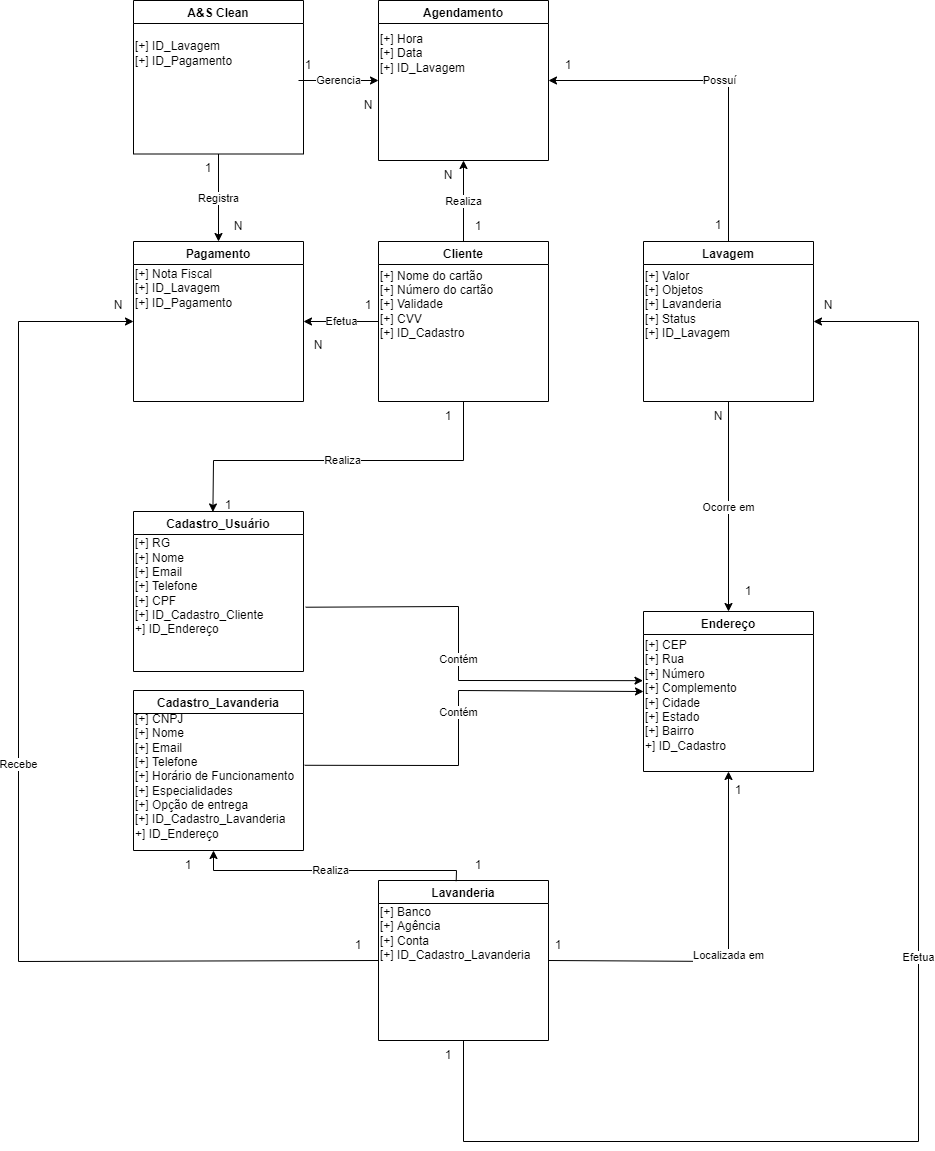

The diagram above was exported from draw.io. Its source (the exported page's mxGraphModel, read from the mxfile embedded in the PNG):
<mxGraphModel dx="1436" dy="747" grid="1" gridSize="10" guides="1" tooltips="1" connect="1" arrows="1" fold="1" page="1" pageScale="1" pageWidth="827" pageHeight="1169" math="0" shadow="0">
  <root>
    <mxCell id="0" />
    <mxCell id="1" parent="0" />
    <mxCell id="NAst7kzgwCQBoeUVuK9c-87" value="Cliente" style="swimlane;" parent="1" vertex="1">
      <mxGeometry x="750" y="241" width="170" height="160" as="geometry" />
    </mxCell>
    <mxCell id="NAst7kzgwCQBoeUVuK9c-88" value="&lt;div&gt;[+] Nome do cartão&lt;br&gt;&lt;/div&gt;&lt;div&gt;[+] Número do cartão&lt;br&gt;&lt;/div&gt;&lt;div&gt;[+] Validade&lt;/div&gt;&lt;div&gt;[+] CVV&lt;/div&gt;&lt;div&gt;[+] ID_Cadastro&lt;br&gt;&lt;/div&gt;" style="text;html=1;strokeColor=none;fillColor=none;align=left;verticalAlign=middle;whiteSpace=wrap;rounded=0;" parent="NAst7kzgwCQBoeUVuK9c-87" vertex="1">
      <mxGeometry y="33" width="170" height="59" as="geometry" />
    </mxCell>
    <mxCell id="NAst7kzgwCQBoeUVuK9c-89" value="Lavanderia" style="swimlane;startSize=23;" parent="1" vertex="1">
      <mxGeometry x="750" y="880" width="170" height="160" as="geometry" />
    </mxCell>
    <mxCell id="NAst7kzgwCQBoeUVuK9c-90" value="&lt;div&gt;[+] Banco&lt;br&gt;&lt;/div&gt;&lt;div&gt;[+] Agência&lt;br&gt;&lt;/div&gt;&lt;div&gt;[+] Conta&lt;/div&gt;&lt;div&gt;[+] ID_Cadastro_Lavanderia&lt;/div&gt;" style="text;html=1;strokeColor=none;fillColor=none;align=left;verticalAlign=middle;whiteSpace=wrap;rounded=0;" parent="NAst7kzgwCQBoeUVuK9c-89" vertex="1">
      <mxGeometry y="30" width="170" height="45" as="geometry" />
    </mxCell>
    <mxCell id="NAst7kzgwCQBoeUVuK9c-91" value="A&amp;S Clean" style="swimlane;" parent="1" vertex="1">
      <mxGeometry x="505" width="170" height="153.5" as="geometry" />
    </mxCell>
    <mxCell id="NAst7kzgwCQBoeUVuK9c-92" value="&lt;div&gt;[+] ID_Lavagem&lt;br&gt;&lt;/div&gt;&lt;div&gt;[+] ID_Pagamento&lt;br&gt;&lt;/div&gt;" style="text;html=1;strokeColor=none;fillColor=none;align=left;verticalAlign=middle;whiteSpace=wrap;rounded=0;" parent="NAst7kzgwCQBoeUVuK9c-91" vertex="1">
      <mxGeometry y="42.5" width="170" height="20" as="geometry" />
    </mxCell>
    <mxCell id="NAst7kzgwCQBoeUVuK9c-93" value="Lavagem" style="swimlane;" parent="1" vertex="1">
      <mxGeometry x="1015" y="241" width="170" height="160" as="geometry" />
    </mxCell>
    <mxCell id="NAst7kzgwCQBoeUVuK9c-94" value="&lt;div&gt;[+] Valor&lt;br&gt;&lt;/div&gt;&lt;div&gt;[+] Objetos&lt;br&gt;&lt;/div&gt;&lt;div&gt;&lt;span style=&quot;background-color: initial;&quot;&gt;[+] Lavanderia&lt;/span&gt;&lt;br&gt;&lt;/div&gt;&lt;div&gt;[+] Status&lt;br&gt;&lt;/div&gt;&lt;div&gt;[+] ID_Lavagem&lt;br&gt;&lt;/div&gt;" style="text;html=1;strokeColor=none;fillColor=none;align=left;verticalAlign=middle;whiteSpace=wrap;rounded=0;" parent="NAst7kzgwCQBoeUVuK9c-93" vertex="1">
      <mxGeometry y="25" width="170" height="75" as="geometry" />
    </mxCell>
    <mxCell id="NAst7kzgwCQBoeUVuK9c-95" value="Agendamento" style="swimlane;" parent="1" vertex="1">
      <mxGeometry x="750" width="170" height="160" as="geometry" />
    </mxCell>
    <mxCell id="NAst7kzgwCQBoeUVuK9c-96" value="&lt;div&gt;&lt;span style=&quot;background-color: initial;&quot;&gt;[+] Hora&lt;/span&gt;&lt;br&gt;&lt;/div&gt;&lt;div&gt;[+] Data&lt;br&gt;&lt;/div&gt;&lt;div&gt;[+] ID_Lavagem&lt;br&gt;&lt;/div&gt;" style="text;html=1;strokeColor=none;fillColor=none;align=left;verticalAlign=middle;whiteSpace=wrap;rounded=0;" parent="NAst7kzgwCQBoeUVuK9c-95" vertex="1">
      <mxGeometry y="30" width="170" height="45" as="geometry" />
    </mxCell>
    <mxCell id="NAst7kzgwCQBoeUVuK9c-99" value="Endereço" style="swimlane;" parent="1" vertex="1">
      <mxGeometry x="1015" y="611" width="170" height="160" as="geometry" />
    </mxCell>
    <mxCell id="NAst7kzgwCQBoeUVuK9c-100" value="&lt;div&gt;[+] CEP&lt;br&gt;&lt;/div&gt;&lt;div&gt;[+] Rua&lt;br&gt;&lt;/div&gt;&lt;div&gt;[+] Número&lt;/div&gt;&lt;div&gt;[+] Complemento&lt;br&gt;&lt;/div&gt;&lt;div&gt;[+] Cidade&lt;br&gt;&lt;/div&gt;&lt;div&gt;[+] Estado&lt;/div&gt;&lt;div&gt;[+] Bairro&lt;/div&gt;&lt;div&gt;+] ID_Cadastro&lt;br&gt;&lt;/div&gt;" style="text;html=1;strokeColor=none;fillColor=none;align=left;verticalAlign=middle;whiteSpace=wrap;rounded=0;" parent="NAst7kzgwCQBoeUVuK9c-99" vertex="1">
      <mxGeometry y="29" width="170" height="110" as="geometry" />
    </mxCell>
    <mxCell id="NAst7kzgwCQBoeUVuK9c-101" value="Pagamento" style="swimlane;startSize=23;" parent="1" vertex="1">
      <mxGeometry x="505" y="241" width="170" height="160" as="geometry" />
    </mxCell>
    <mxCell id="NAst7kzgwCQBoeUVuK9c-102" value="&lt;div&gt;[+] Nota Fiscal&lt;/div&gt;&lt;div&gt;[+] ID_Lavagem&lt;br&gt;&lt;/div&gt;&lt;div&gt;[+] ID_Pagamento&lt;br&gt;&lt;/div&gt;" style="text;html=1;strokeColor=none;fillColor=none;align=left;verticalAlign=middle;whiteSpace=wrap;rounded=0;" parent="NAst7kzgwCQBoeUVuK9c-101" vertex="1">
      <mxGeometry y="29" width="170" height="35" as="geometry" />
    </mxCell>
    <mxCell id="NAst7kzgwCQBoeUVuK9c-103" value="Realiza" style="endArrow=classic;html=1;rounded=0;exitX=0.5;exitY=1;exitDx=0;exitDy=0;entryX=0.467;entryY=0.003;entryDx=0;entryDy=0;entryPerimeter=0;" parent="1" source="NAst7kzgwCQBoeUVuK9c-87" target="NAst7kzgwCQBoeUVuK9c-112" edge="1">
      <mxGeometry width="50" height="50" relative="1" as="geometry">
        <mxPoint x="1150" y="651" as="sourcePoint" />
        <mxPoint x="585" y="500" as="targetPoint" />
        <Array as="points">
          <mxPoint x="835" y="460" />
          <mxPoint x="585" y="460" />
        </Array>
      </mxGeometry>
    </mxCell>
    <mxCell id="NAst7kzgwCQBoeUVuK9c-104" value="Realiza" style="endArrow=classic;html=1;rounded=0;exitX=0.5;exitY=0;exitDx=0;exitDy=0;entryX=0.5;entryY=1;entryDx=0;entryDy=0;" parent="1" source="NAst7kzgwCQBoeUVuK9c-87" target="NAst7kzgwCQBoeUVuK9c-95" edge="1">
      <mxGeometry width="50" height="50" relative="1" as="geometry">
        <mxPoint x="1150" y="681" as="sourcePoint" />
        <mxPoint x="1200" y="631" as="targetPoint" />
      </mxGeometry>
    </mxCell>
    <mxCell id="NAst7kzgwCQBoeUVuK9c-105" value="Ocorre em" style="endArrow=classic;html=1;rounded=0;exitX=0.5;exitY=1;exitDx=0;exitDy=0;entryX=0.5;entryY=0;entryDx=0;entryDy=0;" parent="1" source="NAst7kzgwCQBoeUVuK9c-93" target="NAst7kzgwCQBoeUVuK9c-99" edge="1">
      <mxGeometry width="50" height="50" relative="1" as="geometry">
        <mxPoint x="1150" y="681" as="sourcePoint" />
        <mxPoint x="1200" y="631" as="targetPoint" />
      </mxGeometry>
    </mxCell>
    <mxCell id="NAst7kzgwCQBoeUVuK9c-106" value="Contém" style="endArrow=classic;html=1;rounded=0;entryX=0;entryY=0.5;entryDx=0;entryDy=0;exitX=1.007;exitY=0.398;exitDx=0;exitDy=0;exitPerimeter=0;" parent="1" source="NAst7kzgwCQBoeUVuK9c-111" target="NAst7kzgwCQBoeUVuK9c-99" edge="1">
      <mxGeometry width="50" height="50" relative="1" as="geometry">
        <mxPoint x="690" y="765" as="sourcePoint" />
        <mxPoint x="1200" y="501" as="targetPoint" />
        <Array as="points">
          <mxPoint x="830" y="765" />
          <mxPoint x="830" y="690" />
        </Array>
      </mxGeometry>
    </mxCell>
    <mxCell id="NAst7kzgwCQBoeUVuK9c-107" value="Possuí" style="endArrow=classic;html=1;rounded=0;entryX=1;entryY=0.5;entryDx=0;entryDy=0;exitX=0.5;exitY=0;exitDx=0;exitDy=0;" parent="1" source="NAst7kzgwCQBoeUVuK9c-93" target="NAst7kzgwCQBoeUVuK9c-95" edge="1">
      <mxGeometry width="50" height="50" relative="1" as="geometry">
        <mxPoint x="1150" y="421" as="sourcePoint" />
        <mxPoint x="1200" y="371" as="targetPoint" />
        <Array as="points">
          <mxPoint x="1100" y="80" />
        </Array>
      </mxGeometry>
    </mxCell>
    <mxCell id="NAst7kzgwCQBoeUVuK9c-108" value="Realiza" style="endArrow=classic;html=1;rounded=0;exitX=0.457;exitY=0.004;exitDx=0;exitDy=0;exitPerimeter=0;" parent="1" source="NAst7kzgwCQBoeUVuK9c-89" edge="1">
      <mxGeometry width="50" height="50" relative="1" as="geometry">
        <mxPoint x="1030" y="911" as="sourcePoint" />
        <mxPoint x="585" y="850" as="targetPoint" />
        <Array as="points">
          <mxPoint x="828" y="870" />
          <mxPoint x="585" y="870" />
        </Array>
      </mxGeometry>
    </mxCell>
    <mxCell id="NAst7kzgwCQBoeUVuK9c-110" value="Cadastro_Lavanderia" style="swimlane;" parent="1" vertex="1">
      <mxGeometry x="505" y="690" width="170" height="160" as="geometry" />
    </mxCell>
    <mxCell id="NAst7kzgwCQBoeUVuK9c-111" value="&lt;div&gt;[+] CNPJ&lt;/div&gt;&lt;div&gt;[+] Nome&lt;/div&gt;&lt;div&gt;[+] Email&lt;/div&gt;&lt;div&gt;[+] Telefone&lt;/div&gt;&lt;div&gt;[+] Horário de Funcionamento&lt;/div&gt;&lt;div&gt;[+] Especialidades&lt;/div&gt;&lt;div&gt;[+] Opção de entrega&lt;/div&gt;&lt;div&gt;[+] ID_Cadastro_Lavanderia&lt;br&gt;&lt;/div&gt;&lt;div&gt;+] ID_Endereço&lt;br&gt;&lt;/div&gt;" style="text;html=1;strokeColor=none;fillColor=none;align=left;verticalAlign=middle;whiteSpace=wrap;rounded=0;" parent="NAst7kzgwCQBoeUVuK9c-110" vertex="1">
      <mxGeometry y="31" width="170" height="110" as="geometry" />
    </mxCell>
    <mxCell id="NAst7kzgwCQBoeUVuK9c-112" value="Cadastro_Usuário" style="swimlane;" parent="1" vertex="1">
      <mxGeometry x="505" y="511" width="170" height="160" as="geometry" />
    </mxCell>
    <mxCell id="NAst7kzgwCQBoeUVuK9c-113" value="&lt;div&gt;[+] RG&lt;/div&gt;&lt;div&gt;[+] Nome&lt;br&gt;&lt;/div&gt;&lt;div&gt;[+] Email&lt;/div&gt;&lt;div&gt;[+] Telefone&lt;/div&gt;&lt;div&gt;[+] CPF&lt;/div&gt;&lt;div&gt;[+] ID_Cadastro_Cliente&lt;br&gt;&lt;/div&gt;&lt;div&gt;+] ID_Endereço&lt;br&gt;&lt;/div&gt;" style="text;html=1;strokeColor=none;fillColor=none;align=left;verticalAlign=middle;whiteSpace=wrap;rounded=0;" parent="NAst7kzgwCQBoeUVuK9c-112" vertex="1">
      <mxGeometry y="40" width="170" height="70" as="geometry" />
    </mxCell>
    <mxCell id="NAst7kzgwCQBoeUVuK9c-115" value="Efetua" style="endArrow=classic;html=1;rounded=0;exitX=0;exitY=0.5;exitDx=0;exitDy=0;entryX=1;entryY=0.5;entryDx=0;entryDy=0;" parent="1" source="NAst7kzgwCQBoeUVuK9c-87" target="NAst7kzgwCQBoeUVuK9c-101" edge="1">
      <mxGeometry width="50" height="50" relative="1" as="geometry">
        <mxPoint x="760" y="700.9999999999995" as="sourcePoint" />
        <mxPoint x="640" y="601" as="targetPoint" />
      </mxGeometry>
    </mxCell>
    <mxCell id="NAst7kzgwCQBoeUVuK9c-116" value="Registra" style="endArrow=classic;html=1;rounded=0;exitX=0.5;exitY=1;exitDx=0;exitDy=0;entryX=0.5;entryY=0;entryDx=0;entryDy=0;" parent="1" source="NAst7kzgwCQBoeUVuK9c-91" target="NAst7kzgwCQBoeUVuK9c-101" edge="1">
      <mxGeometry width="50" height="50" relative="1" as="geometry">
        <mxPoint x="890" y="241" as="sourcePoint" />
        <mxPoint x="940" y="191" as="targetPoint" />
      </mxGeometry>
    </mxCell>
    <mxCell id="NAst7kzgwCQBoeUVuK9c-117" value="Recebe" style="endArrow=classic;html=1;rounded=0;exitX=0;exitY=0.5;exitDx=0;exitDy=0;entryX=0;entryY=0.5;entryDx=0;entryDy=0;" parent="1" source="NAst7kzgwCQBoeUVuK9c-89" target="NAst7kzgwCQBoeUVuK9c-101" edge="1">
      <mxGeometry width="50" height="50" relative="1" as="geometry">
        <mxPoint x="750" y="901" as="sourcePoint" />
        <mxPoint x="310" y="841" as="targetPoint" />
        <Array as="points">
          <mxPoint x="390" y="961" />
          <mxPoint x="390" y="321" />
        </Array>
      </mxGeometry>
    </mxCell>
    <mxCell id="NAst7kzgwCQBoeUVuK9c-118" value="Localizada em" style="endArrow=classic;html=1;rounded=0;exitX=1;exitY=0.5;exitDx=0;exitDy=0;entryX=0.5;entryY=1;entryDx=0;entryDy=0;" parent="1" source="NAst7kzgwCQBoeUVuK9c-89" target="NAst7kzgwCQBoeUVuK9c-99" edge="1">
      <mxGeometry width="50" height="50" relative="1" as="geometry">
        <mxPoint x="740" y="711" as="sourcePoint" />
        <mxPoint x="790" y="661" as="targetPoint" />
        <Array as="points">
          <mxPoint x="1100" y="961" />
        </Array>
      </mxGeometry>
    </mxCell>
    <mxCell id="NAst7kzgwCQBoeUVuK9c-119" value="Efetua" style="endArrow=classic;html=1;rounded=0;exitX=0.5;exitY=1;exitDx=0;exitDy=0;entryX=1;entryY=0.5;entryDx=0;entryDy=0;" parent="1" source="NAst7kzgwCQBoeUVuK9c-89" target="NAst7kzgwCQBoeUVuK9c-93" edge="1">
      <mxGeometry width="50" height="50" relative="1" as="geometry">
        <mxPoint x="470" y="741" as="sourcePoint" />
        <mxPoint x="520" y="691" as="targetPoint" />
        <Array as="points">
          <mxPoint x="835" y="1141" />
          <mxPoint x="1290" y="1141" />
          <mxPoint x="1290" y="321" />
        </Array>
      </mxGeometry>
    </mxCell>
    <mxCell id="NAst7kzgwCQBoeUVuK9c-120" value="Gerencia" style="endArrow=classic;html=1;rounded=0;entryX=0;entryY=0.5;entryDx=0;entryDy=0;" parent="1" target="NAst7kzgwCQBoeUVuK9c-95" edge="1">
      <mxGeometry width="50" height="50" relative="1" as="geometry">
        <mxPoint x="670" y="80" as="sourcePoint" />
        <mxPoint x="1290" y="381" as="targetPoint" />
      </mxGeometry>
    </mxCell>
    <mxCell id="NAst7kzgwCQBoeUVuK9c-121" value="1" style="text;html=1;strokeColor=none;fillColor=none;align=center;verticalAlign=middle;whiteSpace=wrap;rounded=0;" parent="1" vertex="1">
      <mxGeometry x="810" y="1040" width="20" height="30" as="geometry" />
    </mxCell>
    <mxCell id="NAst7kzgwCQBoeUVuK9c-122" value="N" style="text;html=1;strokeColor=none;fillColor=none;align=center;verticalAlign=middle;whiteSpace=wrap;rounded=0;" parent="1" vertex="1">
      <mxGeometry x="1190" y="290" width="20" height="30" as="geometry" />
    </mxCell>
    <mxCell id="NAst7kzgwCQBoeUVuK9c-123" value="1" style="text;html=1;strokeColor=none;fillColor=none;align=center;verticalAlign=middle;whiteSpace=wrap;rounded=0;" parent="1" vertex="1">
      <mxGeometry x="840" y="850" width="20" height="30" as="geometry" />
    </mxCell>
    <mxCell id="NAst7kzgwCQBoeUVuK9c-124" value="1" style="text;html=1;strokeColor=none;fillColor=none;align=center;verticalAlign=middle;whiteSpace=wrap;rounded=0;" parent="1" vertex="1">
      <mxGeometry x="550" y="850" width="20" height="30" as="geometry" />
    </mxCell>
    <mxCell id="NAst7kzgwCQBoeUVuK9c-125" value="1" style="text;html=1;strokeColor=none;fillColor=none;align=center;verticalAlign=middle;whiteSpace=wrap;rounded=0;" parent="1" vertex="1">
      <mxGeometry x="810" y="401" width="20" height="30" as="geometry" />
    </mxCell>
    <mxCell id="NAst7kzgwCQBoeUVuK9c-126" value="1" style="text;html=1;strokeColor=none;fillColor=none;align=center;verticalAlign=middle;whiteSpace=wrap;rounded=0;" parent="1" vertex="1">
      <mxGeometry x="590" y="490" width="20" height="30" as="geometry" />
    </mxCell>
    <mxCell id="NAst7kzgwCQBoeUVuK9c-127" value="N" style="text;html=1;strokeColor=none;fillColor=none;align=center;verticalAlign=middle;whiteSpace=wrap;rounded=0;" parent="1" vertex="1">
      <mxGeometry x="480" y="290" width="20" height="30" as="geometry" />
    </mxCell>
    <mxCell id="NAst7kzgwCQBoeUVuK9c-128" value="1" style="text;html=1;strokeColor=none;fillColor=none;align=center;verticalAlign=middle;whiteSpace=wrap;rounded=0;" parent="1" vertex="1">
      <mxGeometry x="720" y="930" width="20" height="30" as="geometry" />
    </mxCell>
    <mxCell id="NAst7kzgwCQBoeUVuK9c-129" value="1" style="text;html=1;strokeColor=none;fillColor=none;align=center;verticalAlign=middle;whiteSpace=wrap;rounded=0;" parent="1" vertex="1">
      <mxGeometry x="730" y="290" width="20" height="30" as="geometry" />
    </mxCell>
    <mxCell id="NAst7kzgwCQBoeUVuK9c-130" value="N" style="text;html=1;strokeColor=none;fillColor=none;align=center;verticalAlign=middle;whiteSpace=wrap;rounded=0;" parent="1" vertex="1">
      <mxGeometry x="680" y="330" width="20" height="30" as="geometry" />
    </mxCell>
    <mxCell id="NAst7kzgwCQBoeUVuK9c-131" value="1" style="text;html=1;strokeColor=none;fillColor=none;align=center;verticalAlign=middle;whiteSpace=wrap;rounded=0;" parent="1" vertex="1">
      <mxGeometry x="840" y="211" width="20" height="30" as="geometry" />
    </mxCell>
    <mxCell id="NAst7kzgwCQBoeUVuK9c-132" value="N" style="text;html=1;strokeColor=none;fillColor=none;align=center;verticalAlign=middle;whiteSpace=wrap;rounded=0;" parent="1" vertex="1">
      <mxGeometry x="810" y="160" width="20" height="30" as="geometry" />
    </mxCell>
    <mxCell id="NAst7kzgwCQBoeUVuK9c-133" value="1" style="text;html=1;strokeColor=none;fillColor=none;align=center;verticalAlign=middle;whiteSpace=wrap;rounded=0;" parent="1" vertex="1">
      <mxGeometry x="570" y="153.5" width="20" height="30" as="geometry" />
    </mxCell>
    <mxCell id="NAst7kzgwCQBoeUVuK9c-134" value="N" style="text;html=1;strokeColor=none;fillColor=none;align=center;verticalAlign=middle;whiteSpace=wrap;rounded=0;" parent="1" vertex="1">
      <mxGeometry x="600" y="211" width="20" height="30" as="geometry" />
    </mxCell>
    <mxCell id="NAst7kzgwCQBoeUVuK9c-135" value="1" style="text;html=1;strokeColor=none;fillColor=none;align=center;verticalAlign=middle;whiteSpace=wrap;rounded=0;" parent="1" vertex="1">
      <mxGeometry x="670" y="50" width="20" height="30" as="geometry" />
    </mxCell>
    <mxCell id="NAst7kzgwCQBoeUVuK9c-136" value="N" style="text;html=1;strokeColor=none;fillColor=none;align=center;verticalAlign=middle;whiteSpace=wrap;rounded=0;" parent="1" vertex="1">
      <mxGeometry x="730" y="90" width="20" height="30" as="geometry" />
    </mxCell>
    <mxCell id="NAst7kzgwCQBoeUVuK9c-137" value="1" style="text;html=1;strokeColor=none;fillColor=none;align=center;verticalAlign=middle;whiteSpace=wrap;rounded=0;" parent="1" vertex="1">
      <mxGeometry x="1080" y="210" width="20" height="30" as="geometry" />
    </mxCell>
    <mxCell id="NAst7kzgwCQBoeUVuK9c-138" value="1" style="text;html=1;strokeColor=none;fillColor=none;align=center;verticalAlign=middle;whiteSpace=wrap;rounded=0;" parent="1" vertex="1">
      <mxGeometry x="930" y="50" width="20" height="30" as="geometry" />
    </mxCell>
    <mxCell id="NAst7kzgwCQBoeUVuK9c-139" value="N" style="text;html=1;strokeColor=none;fillColor=none;align=center;verticalAlign=middle;whiteSpace=wrap;rounded=0;" parent="1" vertex="1">
      <mxGeometry x="1080" y="401" width="20" height="30" as="geometry" />
    </mxCell>
    <mxCell id="NAst7kzgwCQBoeUVuK9c-140" value="1" style="text;html=1;strokeColor=none;fillColor=none;align=center;verticalAlign=middle;whiteSpace=wrap;rounded=0;" parent="1" vertex="1">
      <mxGeometry x="1110" y="576" width="20" height="30" as="geometry" />
    </mxCell>
    <mxCell id="NAst7kzgwCQBoeUVuK9c-141" value="1" style="text;html=1;strokeColor=none;fillColor=none;align=center;verticalAlign=middle;whiteSpace=wrap;rounded=0;" parent="1" vertex="1">
      <mxGeometry x="920" y="930" width="20" height="30" as="geometry" />
    </mxCell>
    <mxCell id="NAst7kzgwCQBoeUVuK9c-142" value="1" style="text;html=1;strokeColor=none;fillColor=none;align=center;verticalAlign=middle;whiteSpace=wrap;rounded=0;" parent="1" vertex="1">
      <mxGeometry x="1100" y="775" width="20" height="30" as="geometry" />
    </mxCell>
    <mxCell id="NAst7kzgwCQBoeUVuK9c-144" value="Contém" style="endArrow=classic;html=1;rounded=0;entryX=-0.003;entryY=0.365;entryDx=0;entryDy=0;entryPerimeter=0;exitX=1.013;exitY=0.796;exitDx=0;exitDy=0;exitPerimeter=0;" parent="1" source="NAst7kzgwCQBoeUVuK9c-113" target="NAst7kzgwCQBoeUVuK9c-100" edge="1">
      <mxGeometry width="50" height="50" relative="1" as="geometry">
        <mxPoint x="690" y="606" as="sourcePoint" />
        <mxPoint x="1025" y="548" as="targetPoint" />
        <Array as="points">
          <mxPoint x="830" y="606" />
          <mxPoint x="830" y="680" />
        </Array>
      </mxGeometry>
    </mxCell>
  </root>
</mxGraphModel>